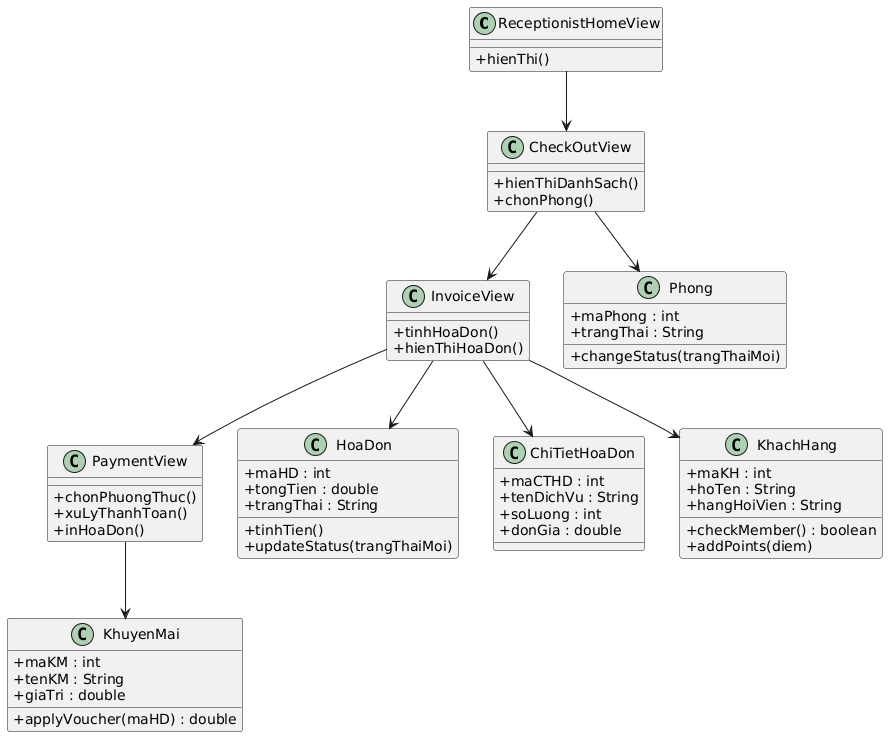

The diagram above was rendered by PlantUML. Its source (embedded in the PNG):
@startuml
skinparam classAttributeIconSize 0

class ReceptionistHomeView {
  +hienThi()
}

class CheckOutView {
  +hienThiDanhSach()
  +chonPhong()
}

class InvoiceView {
  +tinhHoaDon()
  +hienThiHoaDon()
}

class PaymentView {
  +chonPhuongThuc()
  +xuLyThanhToan()
  +inHoaDon()
}

class Phong {
  +maPhong : int
  +trangThai : String
  +changeStatus(trangThaiMoi)
}

class HoaDon {
  +maHD : int
  +tongTien : double
  +trangThai : String
  +tinhTien()
  +updateStatus(trangThaiMoi)
}

class ChiTietHoaDon {
  +maCTHD : int
  +tenDichVu : String
  +soLuong : int
  +donGia : double
}

class KhachHang {
  +maKH : int
  +hoTen : String
  +hangHoiVien : String
  +checkMember() : boolean
  +addPoints(diem)
}

class KhuyenMai {
  +maKM : int
  +tenKM : String
  +giaTri : double
  +applyVoucher(maHD) : double
}

ReceptionistHomeView --> CheckOutView
CheckOutView --> InvoiceView
InvoiceView --> PaymentView
CheckOutView --> Phong
InvoiceView --> HoaDon
InvoiceView --> ChiTietHoaDon
InvoiceView --> KhachHang
PaymentView --> KhuyenMai
@enduml